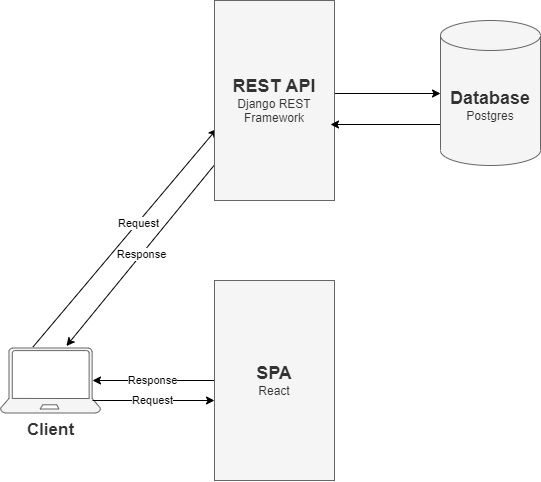

The diagram above was exported from draw.io. Its source (the exported page's mxGraphModel, read from the mxfile embedded in the PNG):
<mxGraphModel dx="1303" dy="728" grid="1" gridSize="10" guides="1" tooltips="1" connect="1" arrows="1" fold="1" page="1" pageScale="1" pageWidth="827" pageHeight="1169" math="0" shadow="0">
  <root>
    <mxCell id="0" />
    <mxCell id="1" parent="0" />
    <mxCell id="Aze2rupOOzy9MRveuv9m-8" value="" style="rounded=0;orthogonalLoop=1;jettySize=auto;html=1;exitX=0.325;exitY=-0.016;exitDx=0;exitDy=0;exitPerimeter=0;entryX=0.019;entryY=0.642;entryDx=0;entryDy=0;entryPerimeter=0;" edge="1" parent="1" source="Aze2rupOOzy9MRveuv9m-20" target="Aze2rupOOzy9MRveuv9m-2">
      <mxGeometry x="-0.5636" relative="1" as="geometry">
        <mxPoint x="250" y="150" as="sourcePoint" />
        <mxPoint x="350" y="180" as="targetPoint" />
        <mxPoint as="offset" />
      </mxGeometry>
    </mxCell>
    <mxCell id="Aze2rupOOzy9MRveuv9m-27" value="Request" style="edgeLabel;html=1;align=center;verticalAlign=middle;resizable=0;points=[];" vertex="1" connectable="0" parent="Aze2rupOOzy9MRveuv9m-8">
      <mxGeometry x="0.1349" y="-1" relative="1" as="geometry">
        <mxPoint y="-1" as="offset" />
      </mxGeometry>
    </mxCell>
    <mxCell id="Aze2rupOOzy9MRveuv9m-9" value="Response" style="rounded=0;orthogonalLoop=1;jettySize=auto;html=1;exitX=0.012;exitY=0.813;exitDx=0;exitDy=0;exitPerimeter=0;entryX=0.659;entryY=-0.03;entryDx=0;entryDy=0;entryPerimeter=0;" edge="1" parent="1" source="Aze2rupOOzy9MRveuv9m-2" target="Aze2rupOOzy9MRveuv9m-20">
      <mxGeometry relative="1" as="geometry">
        <mxPoint x="250" y="180" as="targetPoint" />
      </mxGeometry>
    </mxCell>
    <mxCell id="Aze2rupOOzy9MRveuv9m-11" style="edgeStyle=orthogonalEdgeStyle;rounded=0;orthogonalLoop=1;jettySize=auto;html=1;exitX=1;exitY=0.5;exitDx=0;exitDy=0;" edge="1" parent="1" source="Aze2rupOOzy9MRveuv9m-2" target="Aze2rupOOzy9MRveuv9m-4">
      <mxGeometry relative="1" as="geometry">
        <Array as="points">
          <mxPoint x="474" y="143" />
        </Array>
      </mxGeometry>
    </mxCell>
    <mxCell id="Aze2rupOOzy9MRveuv9m-2" value="&lt;b&gt;&lt;font style=&quot;font-size: 18px&quot;&gt;REST API&lt;/font&gt;&lt;/b&gt;&lt;br&gt;Django REST Framework" style="rounded=0;whiteSpace=wrap;html=1;fillColor=#f5f5f5;strokeColor=#666666;fontColor=#333333;" vertex="1" parent="1">
      <mxGeometry x="354" y="50" width="120" height="200" as="geometry" />
    </mxCell>
    <mxCell id="Aze2rupOOzy9MRveuv9m-12" style="edgeStyle=orthogonalEdgeStyle;rounded=0;orthogonalLoop=1;jettySize=auto;html=1;exitX=0;exitY=0;exitDx=0;exitDy=90;exitPerimeter=0;" edge="1" parent="1" source="Aze2rupOOzy9MRveuv9m-4">
      <mxGeometry relative="1" as="geometry">
        <mxPoint x="470" y="174" as="targetPoint" />
        <Array as="points">
          <mxPoint x="580" y="174" />
        </Array>
      </mxGeometry>
    </mxCell>
    <mxCell id="Aze2rupOOzy9MRveuv9m-4" value="&lt;b&gt;&lt;font style=&quot;font-size: 18px&quot;&gt;Database&lt;/font&gt;&lt;/b&gt;&lt;br&gt;Postgres" style="shape=cylinder3;whiteSpace=wrap;html=1;boundedLbl=1;backgroundOutline=1;size=15;fillColor=#f5f5f5;strokeColor=#666666;fontColor=#333333;" vertex="1" parent="1">
      <mxGeometry x="580" y="70" width="100" height="145" as="geometry" />
    </mxCell>
    <mxCell id="Aze2rupOOzy9MRveuv9m-20" value="&lt;b&gt;&lt;font style=&quot;font-size: 17px&quot;&gt;Client&lt;/font&gt;&lt;/b&gt;" style="verticalLabelPosition=bottom;html=1;verticalAlign=top;align=center;strokeColor=#666666;fillColor=#f5f5f5;shape=mxgraph.azure.laptop;pointerEvents=1;fontColor=#333333;" vertex="1" parent="1">
      <mxGeometry x="140" y="397.5" width="100" height="65" as="geometry" />
    </mxCell>
    <mxCell id="Aze2rupOOzy9MRveuv9m-23" value="Response" style="edgeStyle=orthogonalEdgeStyle;rounded=0;orthogonalLoop=1;jettySize=auto;html=1;exitX=0;exitY=0.5;exitDx=0;exitDy=0;entryX=0.92;entryY=0.5;entryDx=0;entryDy=0;entryPerimeter=0;" edge="1" parent="1" source="Aze2rupOOzy9MRveuv9m-22" target="Aze2rupOOzy9MRveuv9m-20">
      <mxGeometry relative="1" as="geometry" />
    </mxCell>
    <mxCell id="Aze2rupOOzy9MRveuv9m-22" value="&lt;span style=&quot;font-size: 18px&quot;&gt;&lt;b&gt;SPA&lt;/b&gt;&lt;/span&gt;&lt;br&gt;&lt;font style=&quot;font-size: 12px&quot;&gt;React&lt;/font&gt;" style="rounded=0;whiteSpace=wrap;html=1;fillColor=#f5f5f5;strokeColor=#666666;fontColor=#333333;" vertex="1" parent="1">
      <mxGeometry x="354" y="330" width="120" height="200" as="geometry" />
    </mxCell>
    <mxCell id="Aze2rupOOzy9MRveuv9m-26" value="Request" style="edgeStyle=orthogonalEdgeStyle;rounded=0;orthogonalLoop=1;jettySize=auto;html=1;exitX=0;exitY=0.5;exitDx=0;exitDy=0;entryX=0.92;entryY=0.5;entryDx=0;entryDy=0;entryPerimeter=0;startArrow=classic;startFill=1;endArrow=none;endFill=0;" edge="1" parent="1">
      <mxGeometry relative="1" as="geometry">
        <mxPoint x="354.0000000000002" y="450" as="sourcePoint" />
        <mxPoint x="232" y="450" as="targetPoint" />
      </mxGeometry>
    </mxCell>
  </root>
</mxGraphModel>